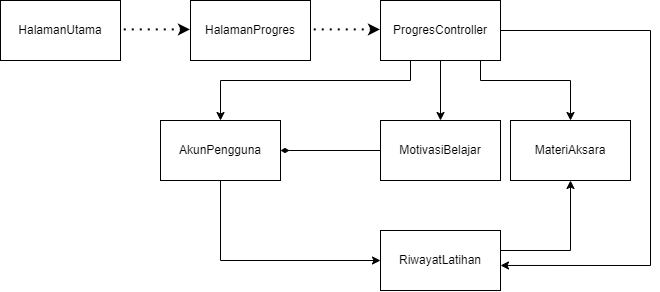

The diagram above was exported from draw.io. Its source (the exported page's mxGraphModel, read from the mxfile embedded in the PNG):
<mxGraphModel dx="826" dy="772" grid="1" gridSize="10" guides="1" tooltips="1" connect="1" arrows="1" fold="1" page="1" pageScale="1" pageWidth="1654" pageHeight="2336" math="0" shadow="0">
  <root>
    <mxCell id="0" />
    <mxCell id="1" parent="0" />
    <mxCell id="j-VULFzgBpNA78rl5Ah4-1" parent="1" style="whiteSpace=wrap;html=1;" value="HalamanUtama" vertex="1">
      <mxGeometry height="60" width="120" x="190" y="180" as="geometry" />
    </mxCell>
    <mxCell id="j-VULFzgBpNA78rl5Ah4-4" edge="1" parent="1" style="endArrow=none;dashed=1;html=1;dashPattern=1 3;strokeWidth=2;rounded=0;startArrow=classic;startFill=1;" value="">
      <mxGeometry height="50" relative="1" width="50" as="geometry">
        <mxPoint x="380" y="209.41" as="sourcePoint" />
        <mxPoint x="310" y="209.41" as="targetPoint" />
      </mxGeometry>
    </mxCell>
    <mxCell id="j-VULFzgBpNA78rl5Ah4-5" parent="1" style="whiteSpace=wrap;html=1;" value="HalamanProgres" vertex="1">
      <mxGeometry height="60" width="120" x="380" y="180" as="geometry" />
    </mxCell>
    <mxCell id="j-VULFzgBpNA78rl5Ah4-6" edge="1" parent="1" style="endArrow=none;dashed=1;html=1;dashPattern=1 3;strokeWidth=2;rounded=0;startArrow=classic;startFill=1;" value="">
      <mxGeometry height="50" relative="1" width="50" as="geometry">
        <mxPoint x="570" y="209.41" as="sourcePoint" />
        <mxPoint x="500" y="209.41" as="targetPoint" />
      </mxGeometry>
    </mxCell>
    <mxCell id="j-VULFzgBpNA78rl5Ah4-13" edge="1" parent="1" source="j-VULFzgBpNA78rl5Ah4-7" style="edgeStyle=orthogonalEdgeStyle;rounded=0;orthogonalLoop=1;jettySize=auto;html=1;entryX=0.5;entryY=0;entryDx=0;entryDy=0;" target="j-VULFzgBpNA78rl5Ah4-10">
      <mxGeometry relative="1" as="geometry" />
    </mxCell>
    <mxCell id="j-VULFzgBpNA78rl5Ah4-14" edge="1" parent="1" source="j-VULFzgBpNA78rl5Ah4-7" style="edgeStyle=orthogonalEdgeStyle;rounded=0;orthogonalLoop=1;jettySize=auto;html=1;entryX=0.5;entryY=0;entryDx=0;entryDy=0;" target="j-VULFzgBpNA78rl5Ah4-11">
      <mxGeometry relative="1" as="geometry">
        <Array as="points">
          <mxPoint x="670" y="260" />
          <mxPoint x="760" y="260" />
        </Array>
      </mxGeometry>
    </mxCell>
    <mxCell id="j-VULFzgBpNA78rl5Ah4-16" edge="1" parent="1" source="j-VULFzgBpNA78rl5Ah4-7" style="edgeStyle=orthogonalEdgeStyle;rounded=0;orthogonalLoop=1;jettySize=auto;html=1;entryX=0.5;entryY=0;entryDx=0;entryDy=0;" target="j-VULFzgBpNA78rl5Ah4-9">
      <mxGeometry relative="1" as="geometry">
        <Array as="points">
          <mxPoint x="600" y="260" />
          <mxPoint x="410" y="260" />
        </Array>
      </mxGeometry>
    </mxCell>
    <mxCell id="j-VULFzgBpNA78rl5Ah4-21" edge="1" parent="1" style="edgeStyle=orthogonalEdgeStyle;rounded=0;orthogonalLoop=1;jettySize=auto;html=1;entryX=1;entryY=0.75;entryDx=0;entryDy=0;">
      <mxGeometry relative="1" as="geometry">
        <Array as="points">
          <mxPoint x="690" y="210" />
          <mxPoint x="840" y="210" />
          <mxPoint x="840" y="445" />
        </Array>
        <mxPoint x="690" y="199.99857142857135" as="sourcePoint" />
        <mxPoint x="690" y="444.97" as="targetPoint" />
      </mxGeometry>
    </mxCell>
    <mxCell id="j-VULFzgBpNA78rl5Ah4-7" parent="1" style="whiteSpace=wrap;html=1;" value="ProgresController" vertex="1">
      <mxGeometry height="60" width="120" x="570" y="180" as="geometry" />
    </mxCell>
    <mxCell id="j-VULFzgBpNA78rl5Ah4-18" edge="1" parent="1" source="j-VULFzgBpNA78rl5Ah4-9" style="edgeStyle=orthogonalEdgeStyle;rounded=0;orthogonalLoop=1;jettySize=auto;html=1;entryX=0;entryY=0.5;entryDx=0;entryDy=0;" target="j-VULFzgBpNA78rl5Ah4-15">
      <mxGeometry relative="1" as="geometry">
        <Array as="points">
          <mxPoint x="410" y="440" />
        </Array>
      </mxGeometry>
    </mxCell>
    <mxCell id="j-VULFzgBpNA78rl5Ah4-9" parent="1" style="whiteSpace=wrap;html=1;" value="AkunPengguna" vertex="1">
      <mxGeometry height="60" width="120" x="350" y="300" as="geometry" />
    </mxCell>
    <mxCell id="j-VULFzgBpNA78rl5Ah4-17" edge="1" parent="1" source="j-VULFzgBpNA78rl5Ah4-10" style="edgeStyle=orthogonalEdgeStyle;rounded=0;orthogonalLoop=1;jettySize=auto;html=1;entryX=1;entryY=0.5;entryDx=0;entryDy=0;endArrow=diamondThin;endFill=1;" target="j-VULFzgBpNA78rl5Ah4-9">
      <mxGeometry relative="1" as="geometry" />
    </mxCell>
    <mxCell id="j-VULFzgBpNA78rl5Ah4-10" parent="1" style="whiteSpace=wrap;html=1;" value="MotivasiBelajar" vertex="1">
      <mxGeometry height="60" width="120" x="570" y="300" as="geometry" />
    </mxCell>
    <mxCell id="j-VULFzgBpNA78rl5Ah4-11" parent="1" style="whiteSpace=wrap;html=1;" value="MateriAksara" vertex="1">
      <mxGeometry height="60" width="120" x="700" y="300" as="geometry" />
    </mxCell>
    <mxCell id="j-VULFzgBpNA78rl5Ah4-19" edge="1" parent="1" source="j-VULFzgBpNA78rl5Ah4-15" style="edgeStyle=orthogonalEdgeStyle;rounded=0;orthogonalLoop=1;jettySize=auto;html=1;entryX=0.5;entryY=1;entryDx=0;entryDy=0;" target="j-VULFzgBpNA78rl5Ah4-11">
      <mxGeometry relative="1" as="geometry">
        <Array as="points">
          <mxPoint x="760.03" y="430.03" />
        </Array>
      </mxGeometry>
    </mxCell>
    <mxCell id="j-VULFzgBpNA78rl5Ah4-15" parent="1" style="whiteSpace=wrap;html=1;" value="RiwayatLatihan" vertex="1">
      <mxGeometry height="60" width="120" x="570" y="410" as="geometry" />
    </mxCell>
  </root>
</mxGraphModel>